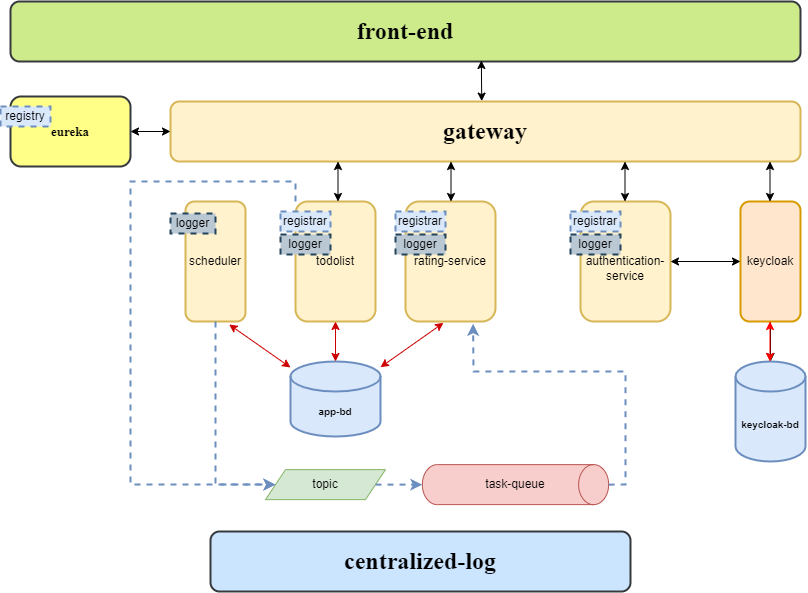

The diagram above was exported from draw.io. Its source (the exported page's mxGraphModel, read from the mxfile embedded in the PNG):
<mxGraphModel dx="1688" dy="654" grid="1" gridSize="10" guides="1" tooltips="1" connect="1" arrows="1" fold="1" page="1" pageScale="1" pageWidth="850" pageHeight="1100" math="0" shadow="0">
  <root>
    <mxCell id="0" />
    <mxCell id="1" parent="0" />
    <mxCell id="MKvr55oswH_HPpsTc17B-1" value="&lt;h1&gt;&lt;font face=&quot;Times New Roman&quot;&gt;gateway&lt;/font&gt;&lt;/h1&gt;" style="rounded=1;whiteSpace=wrap;html=1;strokeWidth=2;fillColor=#fff2cc;strokeColor=#d6b656;" parent="1" vertex="1">
      <mxGeometry x="200" y="120" width="630" height="60" as="geometry" />
    </mxCell>
    <mxCell id="MKvr55oswH_HPpsTc17B-2" value="&lt;h1&gt;&lt;font face=&quot;Times New Roman&quot;&gt;front-end&lt;/font&gt;&lt;/h1&gt;" style="rounded=1;whiteSpace=wrap;html=1;strokeWidth=2;fillColor=#cdeb8b;strokeColor=#36393d;" parent="1" vertex="1">
      <mxGeometry x="40" y="20" width="790" height="60" as="geometry" />
    </mxCell>
    <mxCell id="MKvr55oswH_HPpsTc17B-36" value="" style="edgeStyle=orthogonalEdgeStyle;rounded=0;orthogonalLoop=1;jettySize=auto;html=1;" edge="1" parent="1" source="MKvr55oswH_HPpsTc17B-3" target="0QW0pwu3QPtDERgcrXQW-3">
      <mxGeometry relative="1" as="geometry" />
    </mxCell>
    <mxCell id="MKvr55oswH_HPpsTc17B-3" value="keycloak" style="rounded=1;whiteSpace=wrap;html=1;strokeWidth=2;fillColor=#ffe6cc;strokeColor=#d79b00;" parent="1" vertex="1">
      <mxGeometry x="770" y="220" width="60" height="120" as="geometry" />
    </mxCell>
    <mxCell id="0QW0pwu3QPtDERgcrXQW-3" value="&lt;h5&gt;keycloak-bd&lt;/h5&gt;" style="shape=cylinder3;whiteSpace=wrap;html=1;boundedLbl=1;backgroundOutline=1;size=15;strokeWidth=2;fillColor=#dae8fc;strokeColor=#6c8ebf;" parent="1" vertex="1">
      <mxGeometry x="765" y="380" width="70" height="100" as="geometry" />
    </mxCell>
    <mxCell id="0QW0pwu3QPtDERgcrXQW-4" value="" style="endArrow=classic;startArrow=classic;html=1;rounded=0;exitX=0.494;exitY=-0.007;exitDx=0;exitDy=0;exitPerimeter=0;entryX=0.596;entryY=0.983;entryDx=0;entryDy=0;entryPerimeter=0;" parent="1" source="MKvr55oswH_HPpsTc17B-1" target="MKvr55oswH_HPpsTc17B-2" edge="1">
      <mxGeometry width="50" height="50" relative="1" as="geometry">
        <mxPoint x="380" y="150" as="sourcePoint" />
        <mxPoint x="430" y="80" as="targetPoint" />
      </mxGeometry>
    </mxCell>
    <mxCell id="MKvr55oswH_HPpsTc17B-6" value="" style="endArrow=classic;startArrow=classic;html=1;rounded=0;exitX=0.494;exitY=-0.007;exitDx=0;exitDy=0;exitPerimeter=0;" parent="1" edge="1">
      <mxGeometry width="50" height="50" relative="1" as="geometry">
        <mxPoint x="799.5" y="220" as="sourcePoint" />
        <mxPoint x="799.5" y="180" as="targetPoint" />
      </mxGeometry>
    </mxCell>
    <mxCell id="MKvr55oswH_HPpsTc17B-7" value="" style="endArrow=classic;startArrow=classic;html=1;rounded=0;exitX=0.494;exitY=-0.007;exitDx=0;exitDy=0;exitPerimeter=0;strokeColor=#FF0000;" parent="1" edge="1">
      <mxGeometry width="50" height="50" relative="1" as="geometry">
        <mxPoint x="799.5" y="380" as="sourcePoint" />
        <mxPoint x="799.5" y="340" as="targetPoint" />
      </mxGeometry>
    </mxCell>
    <mxCell id="MKvr55oswH_HPpsTc17B-8" value="&lt;h5&gt;&lt;font style=&quot;font-size: 13px;&quot; face=&quot;Times New Roman&quot;&gt;eureka&lt;/font&gt;&lt;/h5&gt;" style="rounded=1;whiteSpace=wrap;html=1;strokeWidth=2;fillColor=#ffff88;strokeColor=#36393d;" parent="1" vertex="1">
      <mxGeometry x="40" y="115" width="120" height="70" as="geometry" />
    </mxCell>
    <mxCell id="MKvr55oswH_HPpsTc17B-9" value="" style="endArrow=classic;startArrow=classic;html=1;rounded=0;exitX=1;exitY=0.5;exitDx=0;exitDy=0;entryX=0;entryY=0.5;entryDx=0;entryDy=0;" parent="1" source="MKvr55oswH_HPpsTc17B-8" target="MKvr55oswH_HPpsTc17B-1" edge="1">
      <mxGeometry width="50" height="50" relative="1" as="geometry">
        <mxPoint x="180" y="180" as="sourcePoint" />
        <mxPoint x="180" y="140" as="targetPoint" />
      </mxGeometry>
    </mxCell>
    <mxCell id="MKvr55oswH_HPpsTc17B-10" value="todolist" style="rounded=1;whiteSpace=wrap;html=1;strokeWidth=2;fillColor=#fff2cc;strokeColor=#d6b656;" parent="1" vertex="1">
      <mxGeometry x="325" y="220" width="80" height="120" as="geometry" />
    </mxCell>
    <mxCell id="MKvr55oswH_HPpsTc17B-11" value="rating-service" style="rounded=1;whiteSpace=wrap;html=1;strokeWidth=2;fillColor=#fff2cc;strokeColor=#d6b656;" parent="1" vertex="1">
      <mxGeometry x="435" y="220" width="90" height="120" as="geometry" />
    </mxCell>
    <mxCell id="MKvr55oswH_HPpsTc17B-12" value="scheduler" style="rounded=1;whiteSpace=wrap;html=1;strokeWidth=2;fillColor=#fff2cc;strokeColor=#d6b656;" parent="1" vertex="1">
      <mxGeometry x="215" y="220" width="60" height="120" as="geometry" />
    </mxCell>
    <mxCell id="MKvr55oswH_HPpsTc17B-14" value="&lt;br&gt;authentication-service" style="rounded=1;whiteSpace=wrap;html=1;strokeWidth=2;fillColor=#fff2cc;strokeColor=#d6b656;" parent="1" vertex="1">
      <mxGeometry x="610" y="220" width="90" height="120" as="geometry" />
    </mxCell>
    <mxCell id="MKvr55oswH_HPpsTc17B-15" value="topic" style="shape=parallelogram;perimeter=parallelogramPerimeter;whiteSpace=wrap;html=1;fixedSize=1;fillColor=#d5e8d4;strokeColor=#82b366;" parent="1" vertex="1">
      <mxGeometry x="295" y="488.13" width="120" height="30" as="geometry" />
    </mxCell>
    <mxCell id="MKvr55oswH_HPpsTc17B-16" value="" style="shape=cylinder3;whiteSpace=wrap;html=1;boundedLbl=1;backgroundOutline=1;size=15;rotation=90;fillColor=#f8cecc;strokeColor=#b85450;" parent="1" vertex="1">
      <mxGeometry x="525" y="410" width="40" height="186.25" as="geometry" />
    </mxCell>
    <mxCell id="MKvr55oswH_HPpsTc17B-18" value="task-queue" style="text;html=1;strokeColor=none;fillColor=none;align=center;verticalAlign=middle;whiteSpace=wrap;rounded=0;" parent="1" vertex="1">
      <mxGeometry x="500" y="488.13" width="90" height="30" as="geometry" />
    </mxCell>
    <mxCell id="MKvr55oswH_HPpsTc17B-19" value="" style="endArrow=classic;html=1;rounded=0;dashed=1;fillColor=#dae8fc;strokeColor=#6c8ebf;entryX=0;entryY=0.5;entryDx=0;entryDy=0;exitX=0.5;exitY=1;exitDx=0;exitDy=0;strokeWidth=2;" parent="1" source="MKvr55oswH_HPpsTc17B-12" target="MKvr55oswH_HPpsTc17B-15" edge="1">
      <mxGeometry width="50" height="50" relative="1" as="geometry">
        <mxPoint x="195" y="480" as="sourcePoint" />
        <mxPoint x="245" y="430" as="targetPoint" />
        <Array as="points">
          <mxPoint x="245" y="400" />
          <mxPoint x="245" y="470" />
          <mxPoint x="245" y="503" />
        </Array>
        <mxPoint as="offset" />
      </mxGeometry>
    </mxCell>
    <mxCell id="ABna09e8W9knqTqOCMC6-1" value="" style="endArrow=classic;html=1;rounded=0;dashed=1;fillColor=#dae8fc;strokeColor=#6c8ebf;exitX=0;exitY=0;exitDx=0;exitDy=0;strokeWidth=2;entryX=0;entryY=0.5;entryDx=0;entryDy=0;" edge="1" parent="1" source="MKvr55oswH_HPpsTc17B-10" target="MKvr55oswH_HPpsTc17B-15">
      <mxGeometry width="50" height="50" relative="1" as="geometry">
        <mxPoint x="295.04" y="210" as="sourcePoint" />
        <mxPoint x="230" y="500" as="targetPoint" />
        <Array as="points">
          <mxPoint x="325" y="200" />
          <mxPoint x="220" y="200" />
          <mxPoint x="160" y="200" />
          <mxPoint x="160" y="503" />
        </Array>
        <mxPoint as="offset" />
      </mxGeometry>
    </mxCell>
    <mxCell id="MKvr55oswH_HPpsTc17B-21" value="" style="endArrow=classic;html=1;rounded=0;dashed=1;fillColor=#dae8fc;strokeColor=#6c8ebf;entryX=0.751;entryY=1.019;entryDx=0;entryDy=0;exitX=0.5;exitY=0;exitDx=0;exitDy=0;strokeWidth=2;exitPerimeter=0;entryPerimeter=0;" edge="1" parent="1" source="MKvr55oswH_HPpsTc17B-16" target="MKvr55oswH_HPpsTc17B-11">
      <mxGeometry width="50" height="50" relative="1" as="geometry">
        <mxPoint x="635" y="440" as="sourcePoint" />
        <mxPoint x="635" y="526" as="targetPoint" />
        <Array as="points">
          <mxPoint x="655" y="503" />
          <mxPoint x="655" y="390" />
          <mxPoint x="503" y="390" />
        </Array>
        <mxPoint as="offset" />
      </mxGeometry>
    </mxCell>
    <mxCell id="ABna09e8W9knqTqOCMC6-2" value="" style="endArrow=classic;html=1;rounded=0;dashed=1;fillColor=#dae8fc;strokeColor=#6c8ebf;entryX=0.5;entryY=1;entryDx=0;entryDy=0;exitX=1;exitY=0.5;exitDx=0;exitDy=0;strokeWidth=2;entryPerimeter=0;" edge="1" parent="1" source="MKvr55oswH_HPpsTc17B-15" target="MKvr55oswH_HPpsTc17B-16">
      <mxGeometry width="50" height="50" relative="1" as="geometry">
        <mxPoint x="425" y="510" as="sourcePoint" />
        <mxPoint x="425" y="596" as="targetPoint" />
        <Array as="points" />
        <mxPoint as="offset" />
      </mxGeometry>
    </mxCell>
    <mxCell id="MKvr55oswH_HPpsTc17B-22" value="" style="endArrow=classic;startArrow=classic;html=1;rounded=0;exitX=0;exitY=0.5;exitDx=0;exitDy=0;" edge="1" parent="1" source="MKvr55oswH_HPpsTc17B-3">
      <mxGeometry width="50" height="50" relative="1" as="geometry">
        <mxPoint x="660" y="300" as="sourcePoint" />
        <mxPoint x="700" y="280" as="targetPoint" />
      </mxGeometry>
    </mxCell>
    <mxCell id="MKvr55oswH_HPpsTc17B-23" value="" style="endArrow=classic;startArrow=classic;html=1;rounded=0;exitX=0.494;exitY=-0.007;exitDx=0;exitDy=0;exitPerimeter=0;" edge="1" parent="1">
      <mxGeometry width="50" height="50" relative="1" as="geometry">
        <mxPoint x="654.5" y="220" as="sourcePoint" />
        <mxPoint x="654.5" y="180" as="targetPoint" />
      </mxGeometry>
    </mxCell>
    <mxCell id="ABna09e8W9knqTqOCMC6-8" value="&lt;h5&gt;app-bd&lt;/h5&gt;" style="shape=cylinder3;whiteSpace=wrap;html=1;boundedLbl=1;backgroundOutline=1;size=15;strokeWidth=2;fillColor=#dae8fc;strokeColor=#6c8ebf;" vertex="1" parent="1">
      <mxGeometry x="320" y="380" width="90" height="75" as="geometry" />
    </mxCell>
    <mxCell id="ABna09e8W9knqTqOCMC6-10" value="" style="endArrow=classic;startArrow=classic;html=1;rounded=0;exitX=0.494;exitY=-0.007;exitDx=0;exitDy=0;exitPerimeter=0;" edge="1" parent="1">
      <mxGeometry width="50" height="50" relative="1" as="geometry">
        <mxPoint x="480.5" y="220" as="sourcePoint" />
        <mxPoint x="480.5" y="180" as="targetPoint" />
      </mxGeometry>
    </mxCell>
    <mxCell id="ABna09e8W9knqTqOCMC6-11" value="" style="endArrow=classic;startArrow=classic;html=1;rounded=0;exitX=0.494;exitY=-0.007;exitDx=0;exitDy=0;exitPerimeter=0;" edge="1" parent="1">
      <mxGeometry width="50" height="50" relative="1" as="geometry">
        <mxPoint x="367.5" y="220" as="sourcePoint" />
        <mxPoint x="367.5" y="180" as="targetPoint" />
      </mxGeometry>
    </mxCell>
    <mxCell id="MKvr55oswH_HPpsTc17B-28" value="registrar" style="rounded=0;whiteSpace=wrap;html=1;dashed=1;strokeWidth=2;strokeColor=#6c8ebf;fillColor=#dae8fc;" vertex="1" parent="1">
      <mxGeometry x="310" y="230" width="50" height="20" as="geometry" />
    </mxCell>
    <mxCell id="MKvr55oswH_HPpsTc17B-29" value="registrar" style="rounded=0;whiteSpace=wrap;html=1;dashed=1;strokeWidth=2;strokeColor=#6c8ebf;fillColor=#dae8fc;" vertex="1" parent="1">
      <mxGeometry x="425" y="230" width="50" height="20" as="geometry" />
    </mxCell>
    <mxCell id="MKvr55oswH_HPpsTc17B-30" value="registrar" style="rounded=0;whiteSpace=wrap;html=1;dashed=1;strokeWidth=2;strokeColor=#6c8ebf;fillColor=#dae8fc;" vertex="1" parent="1">
      <mxGeometry x="600" y="230" width="50" height="20" as="geometry" />
    </mxCell>
    <mxCell id="MKvr55oswH_HPpsTc17B-31" value="registry" style="rounded=0;whiteSpace=wrap;html=1;dashed=1;strokeWidth=2;strokeColor=#6c8ebf;fillColor=#dae8fc;" vertex="1" parent="1">
      <mxGeometry x="30" y="125" width="50" height="20" as="geometry" />
    </mxCell>
    <mxCell id="ABna09e8W9knqTqOCMC6-13" value="" style="endArrow=classic;startArrow=classic;html=1;rounded=0;strokeColor=#CC0000;entryX=0.5;entryY=1;entryDx=0;entryDy=0;" edge="1" parent="1" source="ABna09e8W9knqTqOCMC6-8" target="MKvr55oswH_HPpsTc17B-10">
      <mxGeometry width="50" height="50" relative="1" as="geometry">
        <mxPoint x="364.76" y="380" as="sourcePoint" />
        <mxPoint x="364.76" y="340" as="targetPoint" />
      </mxGeometry>
    </mxCell>
    <mxCell id="ABna09e8W9knqTqOCMC6-14" value="" style="endArrow=classic;startArrow=classic;html=1;rounded=0;strokeColor=#CC0000;entryX=0.422;entryY=1.011;entryDx=0;entryDy=0;entryPerimeter=0;" edge="1" parent="1" source="ABna09e8W9knqTqOCMC6-8" target="MKvr55oswH_HPpsTc17B-11">
      <mxGeometry width="50" height="50" relative="1" as="geometry">
        <mxPoint x="475" y="380" as="sourcePoint" />
        <mxPoint x="475" y="340" as="targetPoint" />
      </mxGeometry>
    </mxCell>
    <mxCell id="MKvr55oswH_HPpsTc17B-33" value="&lt;h1&gt;&lt;font face=&quot;Times New Roman&quot;&gt;centralized-log&lt;/font&gt;&lt;/h1&gt;" style="rounded=1;whiteSpace=wrap;html=1;strokeWidth=2;fillColor=#cce5ff;strokeColor=#36393d;" vertex="1" parent="1">
      <mxGeometry x="240" y="550" width="420" height="60" as="geometry" />
    </mxCell>
    <mxCell id="ABna09e8W9knqTqOCMC6-17" value="" style="endArrow=classic;startArrow=classic;html=1;rounded=0;strokeColor=#CC0000;exitX=0.728;exitY=1.025;exitDx=0;exitDy=0;exitPerimeter=0;" edge="1" parent="1" source="MKvr55oswH_HPpsTc17B-12" target="ABna09e8W9knqTqOCMC6-8">
      <mxGeometry width="50" height="50" relative="1" as="geometry">
        <mxPoint x="260" y="350" as="sourcePoint" />
        <mxPoint x="320" y="350" as="targetPoint" />
      </mxGeometry>
    </mxCell>
    <mxCell id="MKvr55oswH_HPpsTc17B-34" value="logger" style="rounded=0;whiteSpace=wrap;html=1;dashed=1;strokeWidth=2;strokeColor=#23445d;fillColor=#bac8d3;" vertex="1" parent="1">
      <mxGeometry x="200" y="232" width="45" height="20" as="geometry" />
    </mxCell>
    <mxCell id="ABna09e8W9knqTqOCMC6-18" value="logger" style="rounded=0;whiteSpace=wrap;html=1;dashed=1;strokeWidth=2;strokeColor=#23445d;fillColor=#bac8d3;" vertex="1" parent="1">
      <mxGeometry x="310" y="253" width="50" height="20" as="geometry" />
    </mxCell>
    <mxCell id="MKvr55oswH_HPpsTc17B-35" value="logger" style="rounded=0;whiteSpace=wrap;html=1;dashed=1;strokeWidth=2;strokeColor=#23445d;fillColor=#bac8d3;" vertex="1" parent="1">
      <mxGeometry x="600" y="253" width="50" height="20" as="geometry" />
    </mxCell>
    <mxCell id="ABna09e8W9knqTqOCMC6-19" value="logger" style="rounded=0;whiteSpace=wrap;html=1;dashed=1;strokeWidth=2;strokeColor=#23445d;fillColor=#bac8d3;" vertex="1" parent="1">
      <mxGeometry x="425" y="253" width="50" height="20" as="geometry" />
    </mxCell>
  </root>
</mxGraphModel>